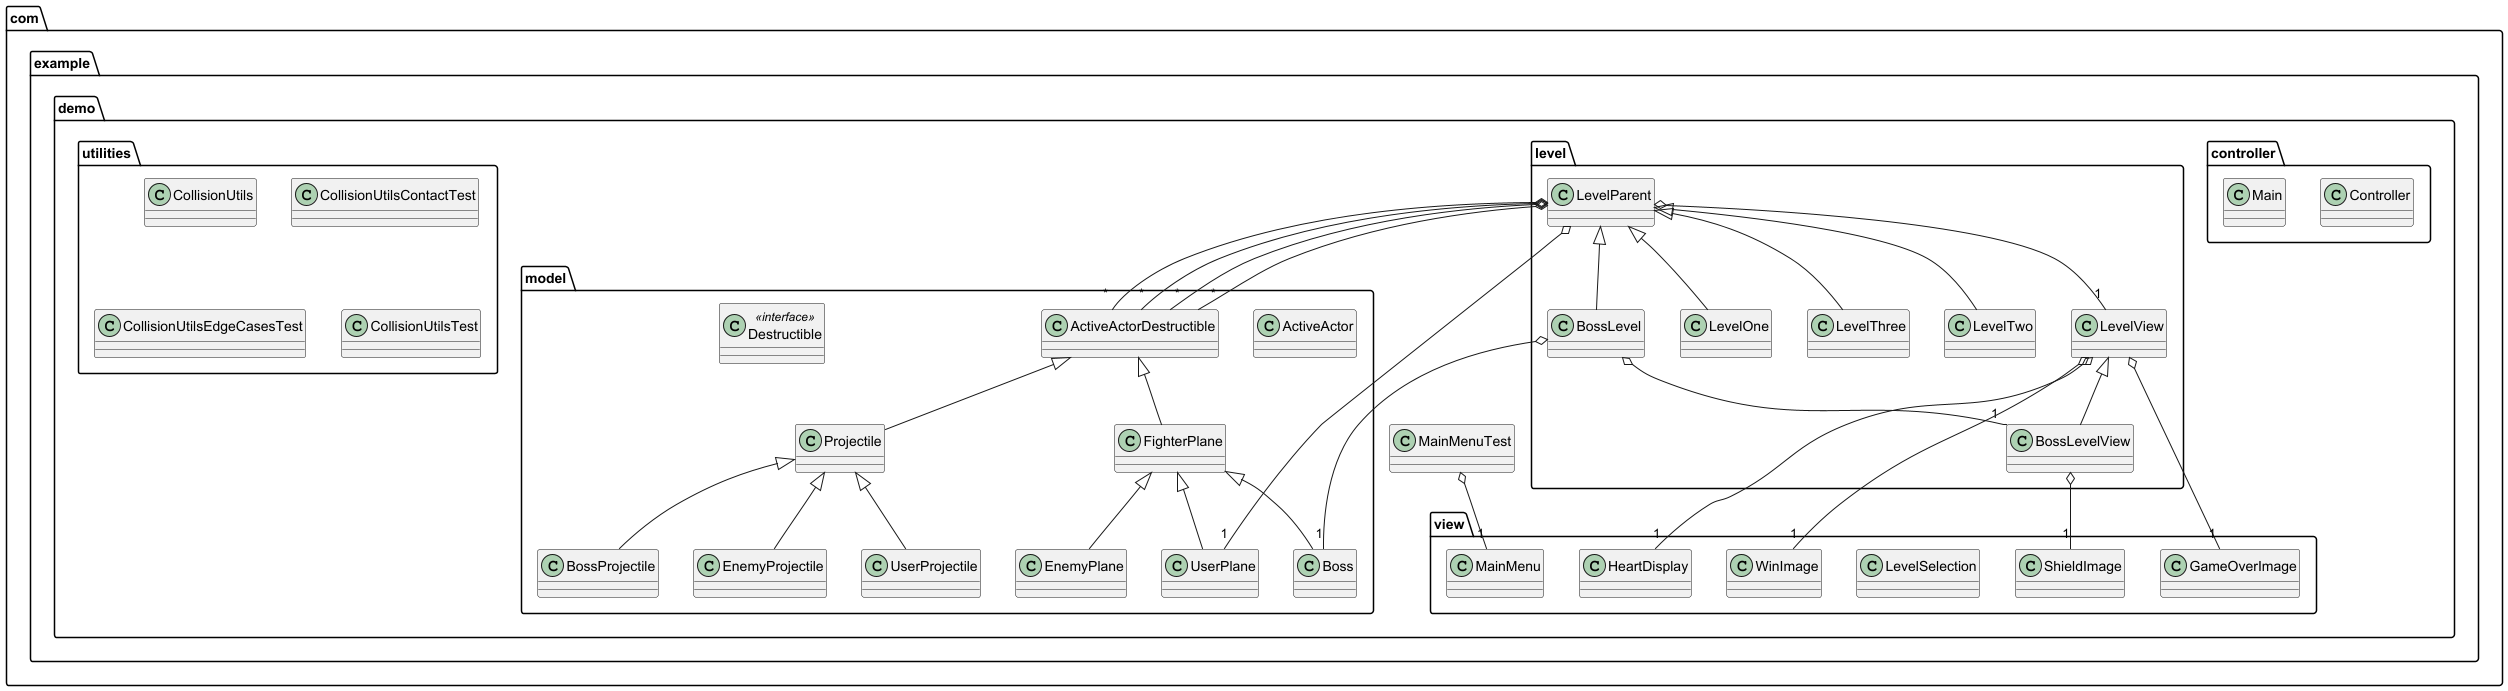

The diagram above was rendered by PlantUML. Its source (embedded in the PNG):
@startuml
skinparam classAttributeIconSize 0
package "com.example.demo" {
class MainMenuTest
}
package "com.example.demo.controller" {
class Controller
class Main
}
package "com.example.demo.level" {
class BossLevel
class BossLevelView
class LevelOne
class LevelParent
class LevelThree
class LevelTwo
class LevelView
}
package "com.example.demo.model" {
class ActiveActor
class ActiveActorDestructible
class Boss
class BossProjectile
class Destructible <<interface>>
class EnemyPlane
class EnemyProjectile
class FighterPlane
class Projectile
class UserPlane
class UserProjectile
}
package "com.example.demo.utilities" {
class CollisionUtils
class CollisionUtilsContactTest
class CollisionUtilsEdgeCasesTest
class CollisionUtilsTest
}
package "com.example.demo.view" {
class GameOverImage
class HeartDisplay
class LevelSelection
class MainMenu
class ShieldImage
class WinImage
}
LevelParent <|-- BossLevel
BossLevel o-- "1" Boss
BossLevel o-- "1" BossLevelView
LevelView <|-- BossLevelView
BossLevelView o-- "1" ShieldImage
LevelParent <|-- LevelOne
LevelParent o-- "1" UserPlane
LevelParent o-- "*" ActiveActorDestructible
LevelParent o-- "*" ActiveActorDestructible
LevelParent o-- "*" ActiveActorDestructible
LevelParent o-- "*" ActiveActorDestructible
LevelParent o-- "1" LevelView
LevelParent <|-- LevelThree
LevelParent <|-- LevelTwo
LevelView o-- "1" WinImage
LevelView o-- "1" GameOverImage
LevelView o-- "1" HeartDisplay
FighterPlane <|-- Boss
Projectile <|-- BossProjectile
FighterPlane <|-- EnemyPlane
Projectile <|-- EnemyProjectile
ActiveActorDestructible <|-- FighterPlane
ActiveActorDestructible <|-- Projectile
FighterPlane <|-- UserPlane
Projectile <|-- UserProjectile
MainMenuTest o-- "1" MainMenu
@enduml